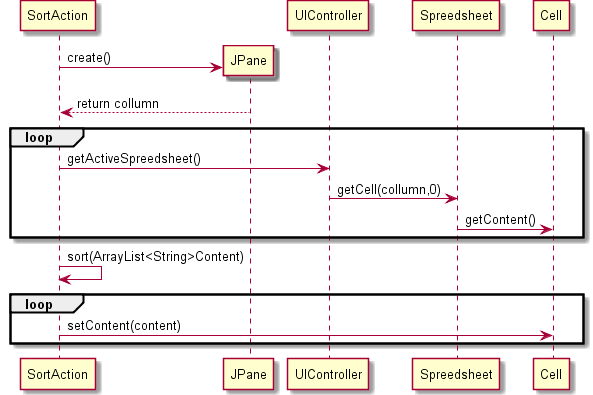

The diagram above was rendered by PlantUML. Its source (embedded in the PNG):
@startuml doc-files/us007_design1.png
 Create SortAction
 Create JPane
 SortAction->JPane: create()
 JPane-->SortAction: return collumn
 Loop
 SortAction->UIController: getActiveSpreedsheet()
 UIController->Spreedsheet: getCell(collumn,0)
 Spreedsheet->Cell: getContent()
 end

 SortAction->SortAction: sort(ArrayList<String>Content)

 Loop
 SortAction->Cell:setContent(content)
 end
 @enduml